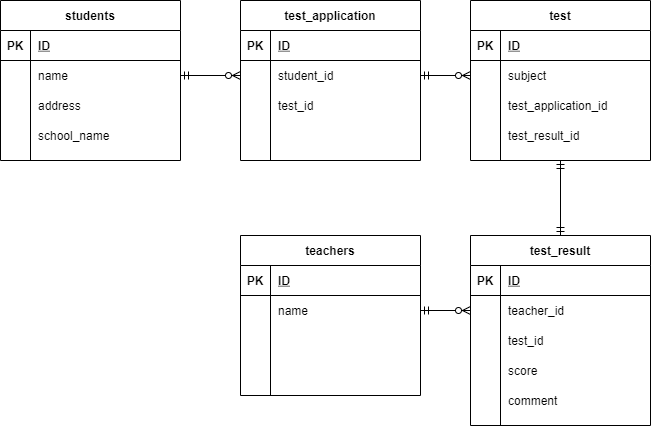

The diagram above was exported from draw.io. Its source (the exported page's mxGraphModel, read from the mxfile embedded in the PNG):
<mxGraphModel dx="728" dy="562" grid="1" gridSize="10" guides="1" tooltips="1" connect="1" arrows="0" fold="1" page="1" pageScale="1" pageWidth="827" pageHeight="1169" math="0" shadow="0">
  <root>
    <mxCell id="0" />
    <mxCell id="1" parent="0" />
    <mxCell id="112" style="edgeStyle=orthogonalEdgeStyle;rounded=0;orthogonalLoop=1;jettySize=auto;html=1;entryX=0;entryY=0.5;entryDx=0;entryDy=0;startArrow=ERmandOne;startFill=0;endArrow=ERzeroToMany;endFill=1;exitX=1;exitY=0.5;exitDx=0;exitDy=0;" parent="1" source="6" target="91" edge="1">
      <mxGeometry relative="1" as="geometry" />
    </mxCell>
    <mxCell id="2" value="students" style="shape=table;startSize=30;container=1;collapsible=1;childLayout=tableLayout;fixedRows=1;rowLines=0;fontStyle=1;align=center;resizeLast=1;" parent="1" vertex="1">
      <mxGeometry x="60" y="65" width="180" height="160" as="geometry" />
    </mxCell>
    <mxCell id="3" value="" style="shape=partialRectangle;collapsible=0;dropTarget=0;pointerEvents=0;fillColor=none;top=0;left=0;bottom=1;right=0;points=[[0,0.5],[1,0.5]];portConstraint=eastwest;" parent="2" vertex="1">
      <mxGeometry y="30" width="180" height="30" as="geometry" />
    </mxCell>
    <mxCell id="4" value="PK" style="shape=partialRectangle;connectable=0;fillColor=none;top=0;left=0;bottom=0;right=0;fontStyle=1;overflow=hidden;" parent="3" vertex="1">
      <mxGeometry width="30" height="30" as="geometry" />
    </mxCell>
    <mxCell id="5" value="ID" style="shape=partialRectangle;connectable=0;fillColor=none;top=0;left=0;bottom=0;right=0;align=left;spacingLeft=6;fontStyle=5;overflow=hidden;" parent="3" vertex="1">
      <mxGeometry x="30" width="150" height="30" as="geometry" />
    </mxCell>
    <mxCell id="6" value="" style="shape=partialRectangle;collapsible=0;dropTarget=0;pointerEvents=0;fillColor=none;top=0;left=0;bottom=0;right=0;points=[[0,0.5],[1,0.5]];portConstraint=eastwest;" parent="2" vertex="1">
      <mxGeometry y="60" width="180" height="30" as="geometry" />
    </mxCell>
    <mxCell id="7" value="" style="shape=partialRectangle;connectable=0;fillColor=none;top=0;left=0;bottom=0;right=0;editable=1;overflow=hidden;" parent="6" vertex="1">
      <mxGeometry width="30" height="30" as="geometry" />
    </mxCell>
    <mxCell id="8" value="name" style="shape=partialRectangle;connectable=0;fillColor=none;top=0;left=0;bottom=0;right=0;align=left;spacingLeft=6;overflow=hidden;" parent="6" vertex="1">
      <mxGeometry x="30" width="150" height="30" as="geometry" />
    </mxCell>
    <mxCell id="9" value="" style="shape=partialRectangle;collapsible=0;dropTarget=0;pointerEvents=0;fillColor=none;top=0;left=0;bottom=0;right=0;points=[[0,0.5],[1,0.5]];portConstraint=eastwest;" parent="2" vertex="1">
      <mxGeometry y="90" width="180" height="30" as="geometry" />
    </mxCell>
    <mxCell id="10" value="" style="shape=partialRectangle;connectable=0;fillColor=none;top=0;left=0;bottom=0;right=0;editable=1;overflow=hidden;" parent="9" vertex="1">
      <mxGeometry width="30" height="30" as="geometry" />
    </mxCell>
    <mxCell id="11" value="address" style="shape=partialRectangle;connectable=0;fillColor=none;top=0;left=0;bottom=0;right=0;align=left;spacingLeft=6;overflow=hidden;" parent="9" vertex="1">
      <mxGeometry x="30" width="150" height="30" as="geometry" />
    </mxCell>
    <mxCell id="12" value="" style="shape=partialRectangle;collapsible=0;dropTarget=0;pointerEvents=0;fillColor=none;top=0;left=0;bottom=0;right=0;points=[[0,0.5],[1,0.5]];portConstraint=eastwest;" parent="2" vertex="1">
      <mxGeometry y="120" width="180" height="30" as="geometry" />
    </mxCell>
    <mxCell id="13" value="" style="shape=partialRectangle;connectable=0;fillColor=none;top=0;left=0;bottom=0;right=0;editable=1;overflow=hidden;" parent="12" vertex="1">
      <mxGeometry width="30" height="30" as="geometry" />
    </mxCell>
    <mxCell id="14" value="school_name" style="shape=partialRectangle;connectable=0;fillColor=none;top=0;left=0;bottom=0;right=0;align=left;spacingLeft=6;overflow=hidden;" parent="12" vertex="1">
      <mxGeometry x="30" width="150" height="30" as="geometry" />
    </mxCell>
    <mxCell id="15" value="test_result" style="shape=table;startSize=30;container=1;collapsible=1;childLayout=tableLayout;fixedRows=1;rowLines=0;fontStyle=1;align=center;resizeLast=1;" parent="1" vertex="1">
      <mxGeometry x="530" y="300" width="180" height="190" as="geometry" />
    </mxCell>
    <mxCell id="16" value="" style="shape=partialRectangle;collapsible=0;dropTarget=0;pointerEvents=0;fillColor=none;top=0;left=0;bottom=1;right=0;points=[[0,0.5],[1,0.5]];portConstraint=eastwest;" parent="15" vertex="1">
      <mxGeometry y="30" width="180" height="30" as="geometry" />
    </mxCell>
    <mxCell id="17" value="PK" style="shape=partialRectangle;connectable=0;fillColor=none;top=0;left=0;bottom=0;right=0;fontStyle=1;overflow=hidden;" parent="16" vertex="1">
      <mxGeometry width="30" height="30" as="geometry" />
    </mxCell>
    <mxCell id="18" value="ID" style="shape=partialRectangle;connectable=0;fillColor=none;top=0;left=0;bottom=0;right=0;align=left;spacingLeft=6;fontStyle=5;overflow=hidden;" parent="16" vertex="1">
      <mxGeometry x="30" width="150" height="30" as="geometry" />
    </mxCell>
    <mxCell id="25" value="" style="shape=partialRectangle;collapsible=0;dropTarget=0;pointerEvents=0;fillColor=none;top=0;left=0;bottom=0;right=0;points=[[0,0.5],[1,0.5]];portConstraint=eastwest;" parent="15" vertex="1">
      <mxGeometry y="60" width="180" height="30" as="geometry" />
    </mxCell>
    <mxCell id="26" value="" style="shape=partialRectangle;connectable=0;fillColor=none;top=0;left=0;bottom=0;right=0;editable=1;overflow=hidden;" parent="25" vertex="1">
      <mxGeometry width="30" height="30" as="geometry" />
    </mxCell>
    <mxCell id="27" value="teacher_id" style="shape=partialRectangle;connectable=0;fillColor=none;top=0;left=0;bottom=0;right=0;align=left;spacingLeft=6;overflow=hidden;" parent="25" vertex="1">
      <mxGeometry x="30" width="150" height="30" as="geometry" />
    </mxCell>
    <mxCell id="22" value="" style="shape=partialRectangle;collapsible=0;dropTarget=0;pointerEvents=0;fillColor=none;top=0;left=0;bottom=0;right=0;points=[[0,0.5],[1,0.5]];portConstraint=eastwest;" parent="15" vertex="1">
      <mxGeometry y="90" width="180" height="30" as="geometry" />
    </mxCell>
    <mxCell id="23" value="" style="shape=partialRectangle;connectable=0;fillColor=none;top=0;left=0;bottom=0;right=0;editable=1;overflow=hidden;" parent="22" vertex="1">
      <mxGeometry width="30" height="30" as="geometry" />
    </mxCell>
    <mxCell id="24" value="test_id" style="shape=partialRectangle;connectable=0;fillColor=none;top=0;left=0;bottom=0;right=0;align=left;spacingLeft=6;overflow=hidden;" parent="22" vertex="1">
      <mxGeometry x="30" width="150" height="30" as="geometry" />
    </mxCell>
    <mxCell id="116" value="" style="shape=partialRectangle;collapsible=0;dropTarget=0;pointerEvents=0;fillColor=none;top=0;left=0;bottom=0;right=0;points=[[0,0.5],[1,0.5]];portConstraint=eastwest;" parent="15" vertex="1">
      <mxGeometry y="120" width="180" height="30" as="geometry" />
    </mxCell>
    <mxCell id="117" value="" style="shape=partialRectangle;connectable=0;fillColor=none;top=0;left=0;bottom=0;right=0;editable=1;overflow=hidden;" parent="116" vertex="1">
      <mxGeometry width="30" height="30" as="geometry" />
    </mxCell>
    <mxCell id="118" value="score" style="shape=partialRectangle;connectable=0;fillColor=none;top=0;left=0;bottom=0;right=0;align=left;spacingLeft=6;overflow=hidden;" parent="116" vertex="1">
      <mxGeometry x="30" width="150" height="30" as="geometry" />
    </mxCell>
    <mxCell id="143" value="" style="shape=partialRectangle;collapsible=0;dropTarget=0;pointerEvents=0;fillColor=none;top=0;left=0;bottom=0;right=0;points=[[0,0.5],[1,0.5]];portConstraint=eastwest;" parent="15" vertex="1">
      <mxGeometry y="150" width="180" height="30" as="geometry" />
    </mxCell>
    <mxCell id="144" value="" style="shape=partialRectangle;connectable=0;fillColor=none;top=0;left=0;bottom=0;right=0;editable=1;overflow=hidden;" parent="143" vertex="1">
      <mxGeometry width="30" height="30" as="geometry" />
    </mxCell>
    <mxCell id="145" value="comment" style="shape=partialRectangle;connectable=0;fillColor=none;top=0;left=0;bottom=0;right=0;align=left;spacingLeft=6;overflow=hidden;" parent="143" vertex="1">
      <mxGeometry x="30" width="150" height="30" as="geometry" />
    </mxCell>
    <mxCell id="41" value="teachers" style="shape=table;startSize=30;container=1;collapsible=1;childLayout=tableLayout;fixedRows=1;rowLines=0;fontStyle=1;align=center;resizeLast=1;" parent="1" vertex="1">
      <mxGeometry x="300" y="300" width="180" height="160" as="geometry" />
    </mxCell>
    <mxCell id="42" value="" style="shape=partialRectangle;collapsible=0;dropTarget=0;pointerEvents=0;fillColor=none;top=0;left=0;bottom=1;right=0;points=[[0,0.5],[1,0.5]];portConstraint=eastwest;" parent="41" vertex="1">
      <mxGeometry y="30" width="180" height="30" as="geometry" />
    </mxCell>
    <mxCell id="43" value="PK" style="shape=partialRectangle;connectable=0;fillColor=none;top=0;left=0;bottom=0;right=0;fontStyle=1;overflow=hidden;" parent="42" vertex="1">
      <mxGeometry width="30" height="30" as="geometry" />
    </mxCell>
    <mxCell id="44" value="ID" style="shape=partialRectangle;connectable=0;fillColor=none;top=0;left=0;bottom=0;right=0;align=left;spacingLeft=6;fontStyle=5;overflow=hidden;" parent="42" vertex="1">
      <mxGeometry x="30" width="150" height="30" as="geometry" />
    </mxCell>
    <mxCell id="45" value="" style="shape=partialRectangle;collapsible=0;dropTarget=0;pointerEvents=0;fillColor=none;top=0;left=0;bottom=0;right=0;points=[[0,0.5],[1,0.5]];portConstraint=eastwest;" parent="41" vertex="1">
      <mxGeometry y="60" width="180" height="30" as="geometry" />
    </mxCell>
    <mxCell id="46" value="" style="shape=partialRectangle;connectable=0;fillColor=none;top=0;left=0;bottom=0;right=0;editable=1;overflow=hidden;" parent="45" vertex="1">
      <mxGeometry width="30" height="30" as="geometry" />
    </mxCell>
    <mxCell id="47" value="name" style="shape=partialRectangle;connectable=0;fillColor=none;top=0;left=0;bottom=0;right=0;align=left;spacingLeft=6;overflow=hidden;" parent="45" vertex="1">
      <mxGeometry x="30" width="150" height="30" as="geometry" />
    </mxCell>
    <mxCell id="48" value="" style="shape=partialRectangle;collapsible=0;dropTarget=0;pointerEvents=0;fillColor=none;top=0;left=0;bottom=0;right=0;points=[[0,0.5],[1,0.5]];portConstraint=eastwest;" parent="41" vertex="1">
      <mxGeometry y="90" width="180" height="30" as="geometry" />
    </mxCell>
    <mxCell id="49" value="" style="shape=partialRectangle;connectable=0;fillColor=none;top=0;left=0;bottom=0;right=0;editable=1;overflow=hidden;" parent="48" vertex="1">
      <mxGeometry width="30" height="30" as="geometry" />
    </mxCell>
    <mxCell id="50" value="" style="shape=partialRectangle;connectable=0;fillColor=none;top=0;left=0;bottom=0;right=0;align=left;spacingLeft=6;overflow=hidden;" parent="48" vertex="1">
      <mxGeometry x="30" width="150" height="30" as="geometry" />
    </mxCell>
    <mxCell id="51" value="" style="shape=partialRectangle;collapsible=0;dropTarget=0;pointerEvents=0;fillColor=none;top=0;left=0;bottom=0;right=0;points=[[0,0.5],[1,0.5]];portConstraint=eastwest;" parent="41" vertex="1">
      <mxGeometry y="120" width="180" height="30" as="geometry" />
    </mxCell>
    <mxCell id="52" value="" style="shape=partialRectangle;connectable=0;fillColor=none;top=0;left=0;bottom=0;right=0;editable=1;overflow=hidden;" parent="51" vertex="1">
      <mxGeometry width="30" height="30" as="geometry" />
    </mxCell>
    <mxCell id="53" value="" style="shape=partialRectangle;connectable=0;fillColor=none;top=0;left=0;bottom=0;right=0;align=left;spacingLeft=6;overflow=hidden;" parent="51" vertex="1">
      <mxGeometry x="30" width="150" height="30" as="geometry" />
    </mxCell>
    <mxCell id="87" value="test_application" style="shape=table;startSize=30;container=1;collapsible=1;childLayout=tableLayout;fixedRows=1;rowLines=0;fontStyle=1;align=center;resizeLast=1;" parent="1" vertex="1">
      <mxGeometry x="300" y="65" width="180" height="160" as="geometry" />
    </mxCell>
    <mxCell id="88" value="" style="shape=partialRectangle;collapsible=0;dropTarget=0;pointerEvents=0;fillColor=none;top=0;left=0;bottom=1;right=0;points=[[0,0.5],[1,0.5]];portConstraint=eastwest;" parent="87" vertex="1">
      <mxGeometry y="30" width="180" height="30" as="geometry" />
    </mxCell>
    <mxCell id="89" value="PK" style="shape=partialRectangle;connectable=0;fillColor=none;top=0;left=0;bottom=0;right=0;fontStyle=1;overflow=hidden;" parent="88" vertex="1">
      <mxGeometry width="30" height="30" as="geometry" />
    </mxCell>
    <mxCell id="90" value="ID" style="shape=partialRectangle;connectable=0;fillColor=none;top=0;left=0;bottom=0;right=0;align=left;spacingLeft=6;fontStyle=5;overflow=hidden;" parent="88" vertex="1">
      <mxGeometry x="30" width="150" height="30" as="geometry" />
    </mxCell>
    <mxCell id="91" value="" style="shape=partialRectangle;collapsible=0;dropTarget=0;pointerEvents=0;fillColor=none;top=0;left=0;bottom=0;right=0;points=[[0,0.5],[1,0.5]];portConstraint=eastwest;" parent="87" vertex="1">
      <mxGeometry y="60" width="180" height="30" as="geometry" />
    </mxCell>
    <mxCell id="92" value="" style="shape=partialRectangle;connectable=0;fillColor=none;top=0;left=0;bottom=0;right=0;editable=1;overflow=hidden;" parent="91" vertex="1">
      <mxGeometry width="30" height="30" as="geometry" />
    </mxCell>
    <mxCell id="93" value="student_id" style="shape=partialRectangle;connectable=0;fillColor=none;top=0;left=0;bottom=0;right=0;align=left;spacingLeft=6;overflow=hidden;" parent="91" vertex="1">
      <mxGeometry x="30" width="150" height="30" as="geometry" />
    </mxCell>
    <mxCell id="94" value="" style="shape=partialRectangle;collapsible=0;dropTarget=0;pointerEvents=0;fillColor=none;top=0;left=0;bottom=0;right=0;points=[[0,0.5],[1,0.5]];portConstraint=eastwest;" parent="87" vertex="1">
      <mxGeometry y="90" width="180" height="30" as="geometry" />
    </mxCell>
    <mxCell id="95" value="" style="shape=partialRectangle;connectable=0;fillColor=none;top=0;left=0;bottom=0;right=0;editable=1;overflow=hidden;" parent="94" vertex="1">
      <mxGeometry width="30" height="30" as="geometry" />
    </mxCell>
    <mxCell id="96" value="test_id" style="shape=partialRectangle;connectable=0;fillColor=none;top=0;left=0;bottom=0;right=0;align=left;spacingLeft=6;overflow=hidden;" parent="94" vertex="1">
      <mxGeometry x="30" width="150" height="30" as="geometry" />
    </mxCell>
    <mxCell id="120" value="" style="shape=partialRectangle;collapsible=0;dropTarget=0;pointerEvents=0;fillColor=none;top=0;left=0;bottom=0;right=0;points=[[0,0.5],[1,0.5]];portConstraint=eastwest;" parent="87" vertex="1">
      <mxGeometry y="120" width="180" height="30" as="geometry" />
    </mxCell>
    <mxCell id="121" value="" style="shape=partialRectangle;connectable=0;fillColor=none;top=0;left=0;bottom=0;right=0;editable=1;overflow=hidden;" parent="120" vertex="1">
      <mxGeometry width="30" height="30" as="geometry" />
    </mxCell>
    <mxCell id="122" value="" style="shape=partialRectangle;connectable=0;fillColor=none;top=0;left=0;bottom=0;right=0;align=left;spacingLeft=6;overflow=hidden;" parent="120" vertex="1">
      <mxGeometry x="30" width="150" height="30" as="geometry" />
    </mxCell>
    <mxCell id="107" style="edgeStyle=orthogonalEdgeStyle;rounded=0;orthogonalLoop=1;jettySize=auto;html=1;entryX=1;entryY=0.5;entryDx=0;entryDy=0;startArrow=ERzeroToMany;startFill=1;endArrow=ERmandOne;endFill=0;exitX=0;exitY=0.5;exitDx=0;exitDy=0;" parent="1" source="25" target="45" edge="1">
      <mxGeometry relative="1" as="geometry">
        <mxPoint x="260" y="460" as="sourcePoint" />
      </mxGeometry>
    </mxCell>
    <mxCell id="126" value="test" style="shape=table;startSize=30;container=1;collapsible=1;childLayout=tableLayout;fixedRows=1;rowLines=0;fontStyle=1;align=center;resizeLast=1;" parent="1" vertex="1">
      <mxGeometry x="530" y="65" width="180" height="160" as="geometry" />
    </mxCell>
    <mxCell id="127" value="" style="shape=partialRectangle;collapsible=0;dropTarget=0;pointerEvents=0;fillColor=none;top=0;left=0;bottom=1;right=0;points=[[0,0.5],[1,0.5]];portConstraint=eastwest;" parent="126" vertex="1">
      <mxGeometry y="30" width="180" height="30" as="geometry" />
    </mxCell>
    <mxCell id="128" value="PK" style="shape=partialRectangle;connectable=0;fillColor=none;top=0;left=0;bottom=0;right=0;fontStyle=1;overflow=hidden;" parent="127" vertex="1">
      <mxGeometry width="30" height="30" as="geometry" />
    </mxCell>
    <mxCell id="129" value="ID" style="shape=partialRectangle;connectable=0;fillColor=none;top=0;left=0;bottom=0;right=0;align=left;spacingLeft=6;fontStyle=5;overflow=hidden;" parent="127" vertex="1">
      <mxGeometry x="30" width="150" height="30" as="geometry" />
    </mxCell>
    <mxCell id="140" value="" style="shape=partialRectangle;collapsible=0;dropTarget=0;pointerEvents=0;fillColor=none;top=0;left=0;bottom=0;right=0;points=[[0,0.5],[1,0.5]];portConstraint=eastwest;" parent="126" vertex="1">
      <mxGeometry y="60" width="180" height="30" as="geometry" />
    </mxCell>
    <mxCell id="141" value="" style="shape=partialRectangle;connectable=0;fillColor=none;top=0;left=0;bottom=0;right=0;editable=1;overflow=hidden;" parent="140" vertex="1">
      <mxGeometry width="30" height="30" as="geometry" />
    </mxCell>
    <mxCell id="142" value="subject" style="shape=partialRectangle;connectable=0;fillColor=none;top=0;left=0;bottom=0;right=0;align=left;spacingLeft=6;overflow=hidden;" parent="140" vertex="1">
      <mxGeometry x="30" width="150" height="30" as="geometry" />
    </mxCell>
    <mxCell id="133" value="" style="shape=partialRectangle;collapsible=0;dropTarget=0;pointerEvents=0;fillColor=none;top=0;left=0;bottom=0;right=0;points=[[0,0.5],[1,0.5]];portConstraint=eastwest;" parent="126" vertex="1">
      <mxGeometry y="90" width="180" height="30" as="geometry" />
    </mxCell>
    <mxCell id="134" value="" style="shape=partialRectangle;connectable=0;fillColor=none;top=0;left=0;bottom=0;right=0;editable=1;overflow=hidden;" parent="133" vertex="1">
      <mxGeometry width="30" height="30" as="geometry" />
    </mxCell>
    <mxCell id="135" value="test_application_id" style="shape=partialRectangle;connectable=0;fillColor=none;top=0;left=0;bottom=0;right=0;align=left;spacingLeft=6;overflow=hidden;" parent="133" vertex="1">
      <mxGeometry x="30" width="150" height="30" as="geometry" />
    </mxCell>
    <mxCell id="130" value="" style="shape=partialRectangle;collapsible=0;dropTarget=0;pointerEvents=0;fillColor=none;top=0;left=0;bottom=0;right=0;points=[[0,0.5],[1,0.5]];portConstraint=eastwest;" parent="126" vertex="1">
      <mxGeometry y="120" width="180" height="30" as="geometry" />
    </mxCell>
    <mxCell id="131" value="" style="shape=partialRectangle;connectable=0;fillColor=none;top=0;left=0;bottom=0;right=0;editable=1;overflow=hidden;" parent="130" vertex="1">
      <mxGeometry width="30" height="30" as="geometry" />
    </mxCell>
    <mxCell id="132" value="test_result_id" style="shape=partialRectangle;connectable=0;fillColor=none;top=0;left=0;bottom=0;right=0;align=left;spacingLeft=6;overflow=hidden;" parent="130" vertex="1">
      <mxGeometry x="30" width="150" height="30" as="geometry" />
    </mxCell>
    <mxCell id="147" style="edgeStyle=orthogonalEdgeStyle;rounded=0;orthogonalLoop=1;jettySize=auto;html=1;exitX=0.5;exitY=1;exitDx=0;exitDy=0;entryX=0.5;entryY=0;entryDx=0;entryDy=0;startArrow=ERmandOne;startFill=0;endArrow=ERmandOne;endFill=0;" parent="1" source="126" target="15" edge="1">
      <mxGeometry relative="1" as="geometry" />
    </mxCell>
    <mxCell id="148" style="edgeStyle=orthogonalEdgeStyle;rounded=0;orthogonalLoop=1;jettySize=auto;html=1;exitX=1;exitY=0.5;exitDx=0;exitDy=0;entryX=0;entryY=0.5;entryDx=0;entryDy=0;endArrow=ERzeroToMany;endFill=1;startArrow=ERmandOne;startFill=0;" parent="1" source="91" target="140" edge="1">
      <mxGeometry relative="1" as="geometry" />
    </mxCell>
  </root>
</mxGraphModel>